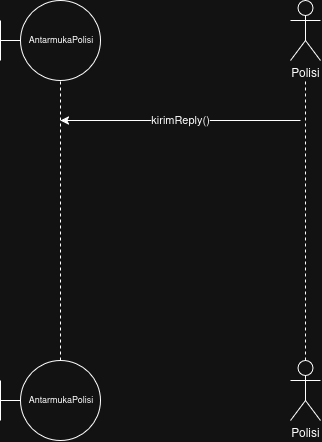

The diagram above was exported from draw.io. Its source (the exported page's mxGraphModel, read from the mxfile embedded in the PNG):
<mxGraphModel dx="1837" dy="593" grid="1" gridSize="10" guides="1" tooltips="1" connect="1" arrows="1" fold="1" page="1" pageScale="1" pageWidth="850" pageHeight="1100" math="0" shadow="0">
  <root>
    <mxCell id="0" />
    <mxCell id="1" parent="0" />
    <mxCell id="nSiswSJ9IK8AoV-GLm2x-4" parent="1" style="ellipse;whiteSpace=wrap;html=1;shapeInside=1;aspect=fixed;fontSize=9;" value="AntarmukaPolisi" vertex="1">
      <mxGeometry height="80" width="80" as="geometry" />
    </mxCell>
    <mxCell id="nSiswSJ9IK8AoV-GLm2x-5" parent="1" style="shape=umlActor;verticalLabelPosition=bottom;verticalAlign=top;html=1;outlineConnect=0;labelPerimeter=1;" value="Polisi" vertex="1">
      <mxGeometry height="60" width="30" x="270" as="geometry" />
    </mxCell>
    <mxCell id="nSiswSJ9IK8AoV-GLm2x-11" edge="1" parent="1" source="DCN4nl-t744gsRa5pUAM-6" style="endArrow=none;dashed=1;html=1;rounded=0;defaultLabelBackgroundColor=gap;entryX=0.5;entryY=1;entryDx=0;entryDy=0;exitX=0.5;exitY=0;exitDx=0;exitDy=0;" target="nSiswSJ9IK8AoV-GLm2x-4" value="">
      <mxGeometry height="50" relative="1" width="50" as="geometry">
        <mxPoint x="40" y="360" as="sourcePoint" />
        <mxPoint x="-229.5" y="230" as="targetPoint" />
      </mxGeometry>
    </mxCell>
    <mxCell id="nSiswSJ9IK8AoV-GLm2x-12" edge="1" parent="1" source="nSiswSJ9IK8AoV-GLm2x-24" style="endArrow=none;dashed=1;html=1;rounded=0;defaultLabelBackgroundColor=gap;exitX=0.5;exitY=0;exitDx=0;exitDy=0;exitPerimeter=0;" target="nSiswSJ9IK8AoV-GLm2x-5" value="">
      <mxGeometry height="50" relative="1" width="50" as="geometry">
        <mxPoint x="285" y="360" as="sourcePoint" />
        <mxPoint x="290" y="90" as="targetPoint" />
      </mxGeometry>
    </mxCell>
    <mxCell id="nSiswSJ9IK8AoV-GLm2x-16" edge="1" parent="1" style="endArrow=classic;html=1;rounded=0;defaultLabelBackgroundColor=gap;" value="kirimReply()">
      <mxGeometry height="50" relative="1" width="50" as="geometry">
        <mxPoint x="280" y="120" as="sourcePoint" />
        <mxPoint x="40" y="120" as="targetPoint" />
      </mxGeometry>
    </mxCell>
    <mxCell id="nSiswSJ9IK8AoV-GLm2x-24" parent="1" style="shape=umlActor;verticalLabelPosition=bottom;verticalAlign=top;html=1;outlineConnect=0;labelPerimeter=1;" value="Polisi" vertex="1">
      <mxGeometry height="60" width="30" x="270" y="360" as="geometry" />
    </mxCell>
    <mxCell id="DCN4nl-t744gsRa5pUAM-6" parent="1" style="ellipse;whiteSpace=wrap;html=1;shapeInside=1;aspect=fixed;fontSize=9;" value="AntarmukaPolisi" vertex="1">
      <mxGeometry height="80" width="80" y="360" as="geometry" />
    </mxCell>
    <mxCell id="DCN4nl-t744gsRa5pUAM-11" edge="1" parent="1" style="endArrow=none;html=1;rounded=0;defaultLabelBackgroundColor=gap;entryX=0;entryY=0.5;entryDx=0;entryDy=0;" value="">
      <mxGeometry height="50" relative="1" width="50" as="geometry">
        <mxPoint x="-20" y="40" as="sourcePoint" />
        <mxPoint y="40" as="targetPoint" />
      </mxGeometry>
    </mxCell>
    <mxCell id="DCN4nl-t744gsRa5pUAM-12" edge="1" parent="1" style="endArrow=none;html=1;rounded=0;defaultLabelBackgroundColor=gap;" value="">
      <mxGeometry height="50" relative="1" width="50" as="geometry">
        <mxPoint x="-20" y="60" as="sourcePoint" />
        <mxPoint x="-20" y="20" as="targetPoint" />
      </mxGeometry>
    </mxCell>
    <mxCell id="DCN4nl-t744gsRa5pUAM-17" edge="1" parent="1" style="endArrow=none;html=1;rounded=0;defaultLabelBackgroundColor=gap;entryX=0;entryY=0.5;entryDx=0;entryDy=0;" value="">
      <mxGeometry height="50" relative="1" width="50" as="geometry">
        <mxPoint x="-20" y="400" as="sourcePoint" />
        <mxPoint y="400" as="targetPoint" />
      </mxGeometry>
    </mxCell>
    <mxCell id="DCN4nl-t744gsRa5pUAM-18" edge="1" parent="1" style="endArrow=none;html=1;rounded=0;defaultLabelBackgroundColor=gap;" value="">
      <mxGeometry height="50" relative="1" width="50" as="geometry">
        <mxPoint x="-20" y="420" as="sourcePoint" />
        <mxPoint x="-20" y="380" as="targetPoint" />
      </mxGeometry>
    </mxCell>
  </root>
</mxGraphModel>